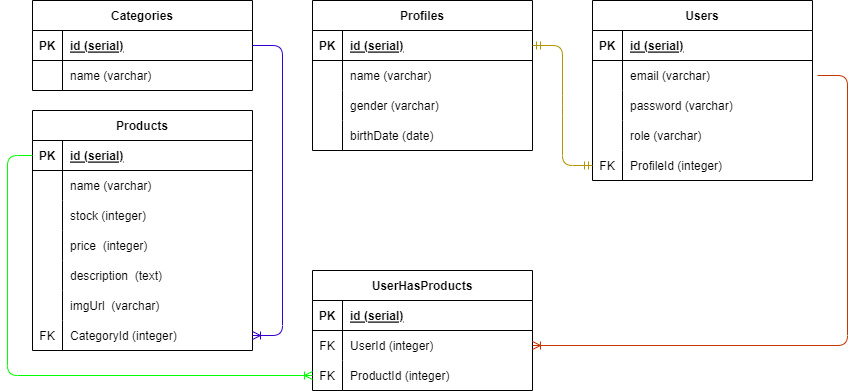

The diagram above was exported from draw.io. Its source (the exported page's mxGraphModel, read from the mxfile embedded in the PNG):
<mxGraphModel dx="442" dy="306" grid="1" gridSize="10" guides="1" tooltips="1" connect="1" arrows="1" fold="1" page="1" pageScale="1" pageWidth="850" pageHeight="1100" math="0" shadow="0">
  <root>
    <mxCell id="0" />
    <mxCell id="1" parent="0" />
    <mxCell id="28" value="Users" style="shape=table;startSize=30;container=1;collapsible=1;childLayout=tableLayout;fixedRows=1;rowLines=0;fontStyle=1;align=center;resizeLast=1;" parent="1" vertex="1">
      <mxGeometry x="1440" y="355" width="220" height="180" as="geometry" />
    </mxCell>
    <mxCell id="29" value="" style="shape=tableRow;horizontal=0;startSize=0;swimlaneHead=0;swimlaneBody=0;fillColor=none;collapsible=0;dropTarget=0;points=[[0,0.5],[1,0.5]];portConstraint=eastwest;top=0;left=0;right=0;bottom=1;" parent="28" vertex="1">
      <mxGeometry y="30" width="220" height="30" as="geometry" />
    </mxCell>
    <mxCell id="30" value="PK" style="shape=partialRectangle;connectable=0;fillColor=none;top=0;left=0;bottom=0;right=0;fontStyle=1;overflow=hidden;" parent="29" vertex="1">
      <mxGeometry width="30" height="30" as="geometry">
        <mxRectangle width="30" height="30" as="alternateBounds" />
      </mxGeometry>
    </mxCell>
    <mxCell id="31" value="id (serial)" style="shape=partialRectangle;connectable=0;fillColor=none;top=0;left=0;bottom=0;right=0;align=left;spacingLeft=6;fontStyle=5;overflow=hidden;" parent="29" vertex="1">
      <mxGeometry x="30" width="190" height="30" as="geometry">
        <mxRectangle width="190" height="30" as="alternateBounds" />
      </mxGeometry>
    </mxCell>
    <mxCell id="32" value="" style="shape=tableRow;horizontal=0;startSize=0;swimlaneHead=0;swimlaneBody=0;fillColor=none;collapsible=0;dropTarget=0;points=[[0,0.5],[1,0.5]];portConstraint=eastwest;top=0;left=0;right=0;bottom=0;" parent="28" vertex="1">
      <mxGeometry y="60" width="220" height="30" as="geometry" />
    </mxCell>
    <mxCell id="33" value="" style="shape=partialRectangle;connectable=0;fillColor=none;top=0;left=0;bottom=0;right=0;editable=1;overflow=hidden;" parent="32" vertex="1">
      <mxGeometry width="30" height="30" as="geometry">
        <mxRectangle width="30" height="30" as="alternateBounds" />
      </mxGeometry>
    </mxCell>
    <mxCell id="34" value="email (varchar) " style="shape=partialRectangle;connectable=0;fillColor=none;top=0;left=0;bottom=0;right=0;align=left;spacingLeft=6;overflow=hidden;" parent="32" vertex="1">
      <mxGeometry x="30" width="190" height="30" as="geometry">
        <mxRectangle width="190" height="30" as="alternateBounds" />
      </mxGeometry>
    </mxCell>
    <mxCell id="35" value="" style="shape=tableRow;horizontal=0;startSize=0;swimlaneHead=0;swimlaneBody=0;fillColor=none;collapsible=0;dropTarget=0;points=[[0,0.5],[1,0.5]];portConstraint=eastwest;top=0;left=0;right=0;bottom=0;" parent="28" vertex="1">
      <mxGeometry y="90" width="220" height="30" as="geometry" />
    </mxCell>
    <mxCell id="36" value="" style="shape=partialRectangle;connectable=0;fillColor=none;top=0;left=0;bottom=0;right=0;editable=1;overflow=hidden;" parent="35" vertex="1">
      <mxGeometry width="30" height="30" as="geometry">
        <mxRectangle width="30" height="30" as="alternateBounds" />
      </mxGeometry>
    </mxCell>
    <mxCell id="37" value="password (varchar) " style="shape=partialRectangle;connectable=0;fillColor=none;top=0;left=0;bottom=0;right=0;align=left;spacingLeft=6;overflow=hidden;" parent="35" vertex="1">
      <mxGeometry x="30" width="190" height="30" as="geometry">
        <mxRectangle width="190" height="30" as="alternateBounds" />
      </mxGeometry>
    </mxCell>
    <mxCell id="130" value="" style="shape=tableRow;horizontal=0;startSize=0;swimlaneHead=0;swimlaneBody=0;fillColor=none;collapsible=0;dropTarget=0;points=[[0,0.5],[1,0.5]];portConstraint=eastwest;top=0;left=0;right=0;bottom=0;" parent="28" vertex="1">
      <mxGeometry y="120" width="220" height="30" as="geometry" />
    </mxCell>
    <mxCell id="131" value="" style="shape=partialRectangle;connectable=0;fillColor=none;top=0;left=0;bottom=0;right=0;editable=1;overflow=hidden;" parent="130" vertex="1">
      <mxGeometry width="30" height="30" as="geometry">
        <mxRectangle width="30" height="30" as="alternateBounds" />
      </mxGeometry>
    </mxCell>
    <mxCell id="132" value="role (varchar) " style="shape=partialRectangle;connectable=0;fillColor=none;top=0;left=0;bottom=0;right=0;align=left;spacingLeft=6;overflow=hidden;" parent="130" vertex="1">
      <mxGeometry x="30" width="190" height="30" as="geometry">
        <mxRectangle width="190" height="30" as="alternateBounds" />
      </mxGeometry>
    </mxCell>
    <mxCell id="147" value="" style="shape=tableRow;horizontal=0;startSize=0;swimlaneHead=0;swimlaneBody=0;fillColor=none;collapsible=0;dropTarget=0;points=[[0,0.5],[1,0.5]];portConstraint=eastwest;top=0;left=0;right=0;bottom=0;" vertex="1" parent="28">
      <mxGeometry y="150" width="220" height="30" as="geometry" />
    </mxCell>
    <mxCell id="148" value="FK" style="shape=partialRectangle;connectable=0;fillColor=none;top=0;left=0;bottom=0;right=0;editable=1;overflow=hidden;" vertex="1" parent="147">
      <mxGeometry width="30" height="30" as="geometry">
        <mxRectangle width="30" height="30" as="alternateBounds" />
      </mxGeometry>
    </mxCell>
    <mxCell id="149" value="ProfileId (integer) " style="shape=partialRectangle;connectable=0;fillColor=none;top=0;left=0;bottom=0;right=0;align=left;spacingLeft=6;overflow=hidden;" vertex="1" parent="147">
      <mxGeometry x="30" width="190" height="30" as="geometry">
        <mxRectangle width="190" height="30" as="alternateBounds" />
      </mxGeometry>
    </mxCell>
    <mxCell id="53" value="Profiles" style="shape=table;startSize=30;container=1;collapsible=1;childLayout=tableLayout;fixedRows=1;rowLines=0;fontStyle=1;align=center;resizeLast=1;" parent="1" vertex="1">
      <mxGeometry x="1160" y="355" width="220" height="150" as="geometry" />
    </mxCell>
    <mxCell id="54" value="" style="shape=tableRow;horizontal=0;startSize=0;swimlaneHead=0;swimlaneBody=0;fillColor=none;collapsible=0;dropTarget=0;points=[[0,0.5],[1,0.5]];portConstraint=eastwest;top=0;left=0;right=0;bottom=1;" parent="53" vertex="1">
      <mxGeometry y="30" width="220" height="30" as="geometry" />
    </mxCell>
    <mxCell id="55" value="PK" style="shape=partialRectangle;connectable=0;fillColor=none;top=0;left=0;bottom=0;right=0;fontStyle=1;overflow=hidden;" parent="54" vertex="1">
      <mxGeometry width="30" height="30" as="geometry">
        <mxRectangle width="30" height="30" as="alternateBounds" />
      </mxGeometry>
    </mxCell>
    <mxCell id="56" value="id (serial)" style="shape=partialRectangle;connectable=0;fillColor=none;top=0;left=0;bottom=0;right=0;align=left;spacingLeft=6;fontStyle=5;overflow=hidden;" parent="54" vertex="1">
      <mxGeometry x="30" width="190" height="30" as="geometry">
        <mxRectangle width="190" height="30" as="alternateBounds" />
      </mxGeometry>
    </mxCell>
    <mxCell id="57" value="" style="shape=tableRow;horizontal=0;startSize=0;swimlaneHead=0;swimlaneBody=0;fillColor=none;collapsible=0;dropTarget=0;points=[[0,0.5],[1,0.5]];portConstraint=eastwest;top=0;left=0;right=0;bottom=0;" parent="53" vertex="1">
      <mxGeometry y="60" width="220" height="30" as="geometry" />
    </mxCell>
    <mxCell id="58" value="" style="shape=partialRectangle;connectable=0;fillColor=none;top=0;left=0;bottom=0;right=0;editable=1;overflow=hidden;" parent="57" vertex="1">
      <mxGeometry width="30" height="30" as="geometry">
        <mxRectangle width="30" height="30" as="alternateBounds" />
      </mxGeometry>
    </mxCell>
    <mxCell id="59" value="name (varchar) " style="shape=partialRectangle;connectable=0;fillColor=none;top=0;left=0;bottom=0;right=0;align=left;spacingLeft=6;overflow=hidden;" parent="57" vertex="1">
      <mxGeometry x="30" width="190" height="30" as="geometry">
        <mxRectangle width="190" height="30" as="alternateBounds" />
      </mxGeometry>
    </mxCell>
    <mxCell id="66" value="" style="shape=tableRow;horizontal=0;startSize=0;swimlaneHead=0;swimlaneBody=0;fillColor=none;collapsible=0;dropTarget=0;points=[[0,0.5],[1,0.5]];portConstraint=eastwest;top=0;left=0;right=0;bottom=0;" parent="53" vertex="1">
      <mxGeometry y="90" width="220" height="30" as="geometry" />
    </mxCell>
    <mxCell id="67" value="" style="shape=partialRectangle;connectable=0;fillColor=none;top=0;left=0;bottom=0;right=0;editable=1;overflow=hidden;" parent="66" vertex="1">
      <mxGeometry width="30" height="30" as="geometry">
        <mxRectangle width="30" height="30" as="alternateBounds" />
      </mxGeometry>
    </mxCell>
    <mxCell id="68" value="gender (varchar) " style="shape=partialRectangle;connectable=0;fillColor=none;top=0;left=0;bottom=0;right=0;align=left;spacingLeft=6;overflow=hidden;" parent="66" vertex="1">
      <mxGeometry x="30" width="190" height="30" as="geometry">
        <mxRectangle width="190" height="30" as="alternateBounds" />
      </mxGeometry>
    </mxCell>
    <mxCell id="69" value="" style="shape=tableRow;horizontal=0;startSize=0;swimlaneHead=0;swimlaneBody=0;fillColor=none;collapsible=0;dropTarget=0;points=[[0,0.5],[1,0.5]];portConstraint=eastwest;top=0;left=0;right=0;bottom=0;" parent="53" vertex="1">
      <mxGeometry y="120" width="220" height="30" as="geometry" />
    </mxCell>
    <mxCell id="70" value="" style="shape=partialRectangle;connectable=0;fillColor=none;top=0;left=0;bottom=0;right=0;editable=1;overflow=hidden;" parent="69" vertex="1">
      <mxGeometry width="30" height="30" as="geometry">
        <mxRectangle width="30" height="30" as="alternateBounds" />
      </mxGeometry>
    </mxCell>
    <mxCell id="71" value="birthDate (date) " style="shape=partialRectangle;connectable=0;fillColor=none;top=0;left=0;bottom=0;right=0;align=left;spacingLeft=6;overflow=hidden;" parent="69" vertex="1">
      <mxGeometry x="30" width="190" height="30" as="geometry">
        <mxRectangle width="190" height="30" as="alternateBounds" />
      </mxGeometry>
    </mxCell>
    <mxCell id="75" value="" style="edgeStyle=entityRelationEdgeStyle;fontSize=12;html=1;endArrow=ERmandOne;startArrow=ERmandOne;exitX=1;exitY=0.5;exitDx=0;exitDy=0;entryX=0;entryY=0.5;entryDx=0;entryDy=0;fillColor=#e3c800;strokeColor=#B09500;" parent="1" source="54" target="147" edge="1">
      <mxGeometry width="100" height="100" relative="1" as="geometry">
        <mxPoint x="1234" y="544" as="sourcePoint" />
        <mxPoint x="1380" y="540" as="targetPoint" />
      </mxGeometry>
    </mxCell>
    <mxCell id="76" value="Products" style="shape=table;startSize=30;container=1;collapsible=1;childLayout=tableLayout;fixedRows=1;rowLines=0;fontStyle=1;align=center;resizeLast=1;" parent="1" vertex="1">
      <mxGeometry x="880" y="465" width="220" height="240" as="geometry" />
    </mxCell>
    <mxCell id="77" value="" style="shape=tableRow;horizontal=0;startSize=0;swimlaneHead=0;swimlaneBody=0;fillColor=none;collapsible=0;dropTarget=0;points=[[0,0.5],[1,0.5]];portConstraint=eastwest;top=0;left=0;right=0;bottom=1;" parent="76" vertex="1">
      <mxGeometry y="30" width="220" height="30" as="geometry" />
    </mxCell>
    <mxCell id="78" value="PK" style="shape=partialRectangle;connectable=0;fillColor=none;top=0;left=0;bottom=0;right=0;fontStyle=1;overflow=hidden;" parent="77" vertex="1">
      <mxGeometry width="30" height="30" as="geometry">
        <mxRectangle width="30" height="30" as="alternateBounds" />
      </mxGeometry>
    </mxCell>
    <mxCell id="79" value="id (serial)" style="shape=partialRectangle;connectable=0;fillColor=none;top=0;left=0;bottom=0;right=0;align=left;spacingLeft=6;fontStyle=5;overflow=hidden;" parent="77" vertex="1">
      <mxGeometry x="30" width="190" height="30" as="geometry">
        <mxRectangle width="190" height="30" as="alternateBounds" />
      </mxGeometry>
    </mxCell>
    <mxCell id="80" value="" style="shape=tableRow;horizontal=0;startSize=0;swimlaneHead=0;swimlaneBody=0;fillColor=none;collapsible=0;dropTarget=0;points=[[0,0.5],[1,0.5]];portConstraint=eastwest;top=0;left=0;right=0;bottom=0;" parent="76" vertex="1">
      <mxGeometry y="60" width="220" height="30" as="geometry" />
    </mxCell>
    <mxCell id="81" value="" style="shape=partialRectangle;connectable=0;fillColor=none;top=0;left=0;bottom=0;right=0;editable=1;overflow=hidden;" parent="80" vertex="1">
      <mxGeometry width="30" height="30" as="geometry">
        <mxRectangle width="30" height="30" as="alternateBounds" />
      </mxGeometry>
    </mxCell>
    <mxCell id="82" value="name (varchar) " style="shape=partialRectangle;connectable=0;fillColor=none;top=0;left=0;bottom=0;right=0;align=left;spacingLeft=6;overflow=hidden;" parent="80" vertex="1">
      <mxGeometry x="30" width="190" height="30" as="geometry">
        <mxRectangle width="190" height="30" as="alternateBounds" />
      </mxGeometry>
    </mxCell>
    <mxCell id="83" value="" style="shape=tableRow;horizontal=0;startSize=0;swimlaneHead=0;swimlaneBody=0;fillColor=none;collapsible=0;dropTarget=0;points=[[0,0.5],[1,0.5]];portConstraint=eastwest;top=0;left=0;right=0;bottom=0;" parent="76" vertex="1">
      <mxGeometry y="90" width="220" height="30" as="geometry" />
    </mxCell>
    <mxCell id="84" value="" style="shape=partialRectangle;connectable=0;fillColor=none;top=0;left=0;bottom=0;right=0;editable=1;overflow=hidden;" parent="83" vertex="1">
      <mxGeometry width="30" height="30" as="geometry">
        <mxRectangle width="30" height="30" as="alternateBounds" />
      </mxGeometry>
    </mxCell>
    <mxCell id="85" value="stock (integer) " style="shape=partialRectangle;connectable=0;fillColor=none;top=0;left=0;bottom=0;right=0;align=left;spacingLeft=6;overflow=hidden;" parent="83" vertex="1">
      <mxGeometry x="30" width="190" height="30" as="geometry">
        <mxRectangle width="190" height="30" as="alternateBounds" />
      </mxGeometry>
    </mxCell>
    <mxCell id="86" value="" style="shape=tableRow;horizontal=0;startSize=0;swimlaneHead=0;swimlaneBody=0;fillColor=none;collapsible=0;dropTarget=0;points=[[0,0.5],[1,0.5]];portConstraint=eastwest;top=0;left=0;right=0;bottom=0;" parent="76" vertex="1">
      <mxGeometry y="120" width="220" height="30" as="geometry" />
    </mxCell>
    <mxCell id="87" value="" style="shape=partialRectangle;connectable=0;fillColor=none;top=0;left=0;bottom=0;right=0;editable=1;overflow=hidden;" parent="86" vertex="1">
      <mxGeometry width="30" height="30" as="geometry">
        <mxRectangle width="30" height="30" as="alternateBounds" />
      </mxGeometry>
    </mxCell>
    <mxCell id="88" value="price  (integer) " style="shape=partialRectangle;connectable=0;fillColor=none;top=0;left=0;bottom=0;right=0;align=left;spacingLeft=6;overflow=hidden;" parent="86" vertex="1">
      <mxGeometry x="30" width="190" height="30" as="geometry">
        <mxRectangle width="190" height="30" as="alternateBounds" />
      </mxGeometry>
    </mxCell>
    <mxCell id="137" value="" style="shape=tableRow;horizontal=0;startSize=0;swimlaneHead=0;swimlaneBody=0;fillColor=none;collapsible=0;dropTarget=0;points=[[0,0.5],[1,0.5]];portConstraint=eastwest;top=0;left=0;right=0;bottom=0;" vertex="1" parent="76">
      <mxGeometry y="150" width="220" height="30" as="geometry" />
    </mxCell>
    <mxCell id="138" value="" style="shape=partialRectangle;connectable=0;fillColor=none;top=0;left=0;bottom=0;right=0;editable=1;overflow=hidden;" vertex="1" parent="137">
      <mxGeometry width="30" height="30" as="geometry">
        <mxRectangle width="30" height="30" as="alternateBounds" />
      </mxGeometry>
    </mxCell>
    <mxCell id="139" value="description  (text) " style="shape=partialRectangle;connectable=0;fillColor=none;top=0;left=0;bottom=0;right=0;align=left;spacingLeft=6;overflow=hidden;" vertex="1" parent="137">
      <mxGeometry x="30" width="190" height="30" as="geometry">
        <mxRectangle width="190" height="30" as="alternateBounds" />
      </mxGeometry>
    </mxCell>
    <mxCell id="143" value="" style="shape=tableRow;horizontal=0;startSize=0;swimlaneHead=0;swimlaneBody=0;fillColor=none;collapsible=0;dropTarget=0;points=[[0,0.5],[1,0.5]];portConstraint=eastwest;top=0;left=0;right=0;bottom=0;" vertex="1" parent="76">
      <mxGeometry y="180" width="220" height="30" as="geometry" />
    </mxCell>
    <mxCell id="144" value="" style="shape=partialRectangle;connectable=0;fillColor=none;top=0;left=0;bottom=0;right=0;editable=1;overflow=hidden;" vertex="1" parent="143">
      <mxGeometry width="30" height="30" as="geometry">
        <mxRectangle width="30" height="30" as="alternateBounds" />
      </mxGeometry>
    </mxCell>
    <mxCell id="145" value="imgUrl  (varchar) " style="shape=partialRectangle;connectable=0;fillColor=none;top=0;left=0;bottom=0;right=0;align=left;spacingLeft=6;overflow=hidden;" vertex="1" parent="143">
      <mxGeometry x="30" width="190" height="30" as="geometry">
        <mxRectangle width="190" height="30" as="alternateBounds" />
      </mxGeometry>
    </mxCell>
    <mxCell id="92" value="" style="shape=tableRow;horizontal=0;startSize=0;swimlaneHead=0;swimlaneBody=0;fillColor=none;collapsible=0;dropTarget=0;points=[[0,0.5],[1,0.5]];portConstraint=eastwest;top=0;left=0;right=0;bottom=0;" parent="76" vertex="1">
      <mxGeometry y="210" width="220" height="30" as="geometry" />
    </mxCell>
    <mxCell id="93" value="FK" style="shape=partialRectangle;connectable=0;fillColor=none;top=0;left=0;bottom=0;right=0;editable=1;overflow=hidden;" parent="92" vertex="1">
      <mxGeometry width="30" height="30" as="geometry">
        <mxRectangle width="30" height="30" as="alternateBounds" />
      </mxGeometry>
    </mxCell>
    <mxCell id="94" value="CategoryId (integer)" style="shape=partialRectangle;connectable=0;fillColor=none;top=0;left=0;bottom=0;right=0;align=left;spacingLeft=6;overflow=hidden;" parent="92" vertex="1">
      <mxGeometry x="30" width="190" height="30" as="geometry">
        <mxRectangle width="190" height="30" as="alternateBounds" />
      </mxGeometry>
    </mxCell>
    <mxCell id="98" value="Categories" style="shape=table;startSize=30;container=1;collapsible=1;childLayout=tableLayout;fixedRows=1;rowLines=0;fontStyle=1;align=center;resizeLast=1;" parent="1" vertex="1">
      <mxGeometry x="880" y="355" width="220" height="90" as="geometry" />
    </mxCell>
    <mxCell id="99" value="" style="shape=tableRow;horizontal=0;startSize=0;swimlaneHead=0;swimlaneBody=0;fillColor=none;collapsible=0;dropTarget=0;points=[[0,0.5],[1,0.5]];portConstraint=eastwest;top=0;left=0;right=0;bottom=1;" parent="98" vertex="1">
      <mxGeometry y="30" width="220" height="30" as="geometry" />
    </mxCell>
    <mxCell id="100" value="PK" style="shape=partialRectangle;connectable=0;fillColor=none;top=0;left=0;bottom=0;right=0;fontStyle=1;overflow=hidden;" parent="99" vertex="1">
      <mxGeometry width="30" height="30" as="geometry">
        <mxRectangle width="30" height="30" as="alternateBounds" />
      </mxGeometry>
    </mxCell>
    <mxCell id="101" value="id (serial)" style="shape=partialRectangle;connectable=0;fillColor=none;top=0;left=0;bottom=0;right=0;align=left;spacingLeft=6;fontStyle=5;overflow=hidden;" parent="99" vertex="1">
      <mxGeometry x="30" width="190" height="30" as="geometry">
        <mxRectangle width="190" height="30" as="alternateBounds" />
      </mxGeometry>
    </mxCell>
    <mxCell id="102" value="" style="shape=tableRow;horizontal=0;startSize=0;swimlaneHead=0;swimlaneBody=0;fillColor=none;collapsible=0;dropTarget=0;points=[[0,0.5],[1,0.5]];portConstraint=eastwest;top=0;left=0;right=0;bottom=0;" parent="98" vertex="1">
      <mxGeometry y="60" width="220" height="30" as="geometry" />
    </mxCell>
    <mxCell id="103" value="" style="shape=partialRectangle;connectable=0;fillColor=none;top=0;left=0;bottom=0;right=0;editable=1;overflow=hidden;" parent="102" vertex="1">
      <mxGeometry width="30" height="30" as="geometry">
        <mxRectangle width="30" height="30" as="alternateBounds" />
      </mxGeometry>
    </mxCell>
    <mxCell id="104" value="name (varchar) " style="shape=partialRectangle;connectable=0;fillColor=none;top=0;left=0;bottom=0;right=0;align=left;spacingLeft=6;overflow=hidden;" parent="102" vertex="1">
      <mxGeometry x="30" width="190" height="30" as="geometry">
        <mxRectangle width="190" height="30" as="alternateBounds" />
      </mxGeometry>
    </mxCell>
    <mxCell id="117" value="UserHasProducts" style="shape=table;startSize=30;container=1;collapsible=1;childLayout=tableLayout;fixedRows=1;rowLines=0;fontStyle=1;align=center;resizeLast=1;" parent="1" vertex="1">
      <mxGeometry x="1160" y="625" width="220" height="120" as="geometry" />
    </mxCell>
    <mxCell id="118" value="" style="shape=tableRow;horizontal=0;startSize=0;swimlaneHead=0;swimlaneBody=0;fillColor=none;collapsible=0;dropTarget=0;points=[[0,0.5],[1,0.5]];portConstraint=eastwest;top=0;left=0;right=0;bottom=1;" parent="117" vertex="1">
      <mxGeometry y="30" width="220" height="30" as="geometry" />
    </mxCell>
    <mxCell id="119" value="PK" style="shape=partialRectangle;connectable=0;fillColor=none;top=0;left=0;bottom=0;right=0;fontStyle=1;overflow=hidden;" parent="118" vertex="1">
      <mxGeometry width="30" height="30" as="geometry">
        <mxRectangle width="30" height="30" as="alternateBounds" />
      </mxGeometry>
    </mxCell>
    <mxCell id="120" value="id (serial)" style="shape=partialRectangle;connectable=0;fillColor=none;top=0;left=0;bottom=0;right=0;align=left;spacingLeft=6;fontStyle=5;overflow=hidden;" parent="118" vertex="1">
      <mxGeometry x="30" width="190" height="30" as="geometry">
        <mxRectangle width="190" height="30" as="alternateBounds" />
      </mxGeometry>
    </mxCell>
    <mxCell id="121" value="" style="shape=tableRow;horizontal=0;startSize=0;swimlaneHead=0;swimlaneBody=0;fillColor=none;collapsible=0;dropTarget=0;points=[[0,0.5],[1,0.5]];portConstraint=eastwest;top=0;left=0;right=0;bottom=0;" parent="117" vertex="1">
      <mxGeometry y="60" width="220" height="30" as="geometry" />
    </mxCell>
    <mxCell id="122" value="FK" style="shape=partialRectangle;connectable=0;fillColor=none;top=0;left=0;bottom=0;right=0;editable=1;overflow=hidden;" parent="121" vertex="1">
      <mxGeometry width="30" height="30" as="geometry">
        <mxRectangle width="30" height="30" as="alternateBounds" />
      </mxGeometry>
    </mxCell>
    <mxCell id="123" value="UserId (integer) " style="shape=partialRectangle;connectable=0;fillColor=none;top=0;left=0;bottom=0;right=0;align=left;spacingLeft=6;overflow=hidden;" parent="121" vertex="1">
      <mxGeometry x="30" width="190" height="30" as="geometry">
        <mxRectangle width="190" height="30" as="alternateBounds" />
      </mxGeometry>
    </mxCell>
    <mxCell id="124" value="" style="shape=tableRow;horizontal=0;startSize=0;swimlaneHead=0;swimlaneBody=0;fillColor=none;collapsible=0;dropTarget=0;points=[[0,0.5],[1,0.5]];portConstraint=eastwest;top=0;left=0;right=0;bottom=0;" parent="117" vertex="1">
      <mxGeometry y="90" width="220" height="30" as="geometry" />
    </mxCell>
    <mxCell id="125" value="FK" style="shape=partialRectangle;connectable=0;fillColor=none;top=0;left=0;bottom=0;right=0;editable=1;overflow=hidden;" parent="124" vertex="1">
      <mxGeometry width="30" height="30" as="geometry">
        <mxRectangle width="30" height="30" as="alternateBounds" />
      </mxGeometry>
    </mxCell>
    <mxCell id="126" value="ProductId (integer) " style="shape=partialRectangle;connectable=0;fillColor=none;top=0;left=0;bottom=0;right=0;align=left;spacingLeft=6;overflow=hidden;" parent="124" vertex="1">
      <mxGeometry x="30" width="190" height="30" as="geometry">
        <mxRectangle width="190" height="30" as="alternateBounds" />
      </mxGeometry>
    </mxCell>
    <mxCell id="129" value="" style="edgeStyle=entityRelationEdgeStyle;fontSize=12;html=1;endArrow=ERoneToMany;entryX=1;entryY=0.5;entryDx=0;entryDy=0;fillColor=#fa6800;strokeColor=#C73500;" parent="1" target="121" edge="1">
      <mxGeometry width="100" height="100" relative="1" as="geometry">
        <mxPoint x="1665" y="430" as="sourcePoint" />
        <mxPoint x="1225" y="715" as="targetPoint" />
      </mxGeometry>
    </mxCell>
    <mxCell id="133" value="" style="edgeStyle=entityRelationEdgeStyle;fontSize=12;html=1;endArrow=ERoneToMany;exitX=1;exitY=0.5;exitDx=0;exitDy=0;fillColor=#6a00ff;strokeColor=#3700CC;" edge="1" parent="1" source="99" target="92">
      <mxGeometry width="100" height="100" relative="1" as="geometry">
        <mxPoint x="800" y="565" as="sourcePoint" />
        <mxPoint x="900" y="465" as="targetPoint" />
      </mxGeometry>
    </mxCell>
    <mxCell id="136" style="edgeStyle=none;html=1;exitX=0;exitY=0.5;exitDx=0;exitDy=0;endArrow=ERoneToMany;endFill=0;entryX=0;entryY=0.5;entryDx=0;entryDy=0;fillColor=#008a00;strokeColor=#00FF00;" edge="1" parent="1" source="77" target="124">
      <mxGeometry relative="1" as="geometry">
        <mxPoint x="1170" y="815" as="targetPoint" />
        <Array as="points">
          <mxPoint x="855" y="510" />
          <mxPoint x="855" y="730" />
        </Array>
      </mxGeometry>
    </mxCell>
  </root>
</mxGraphModel>